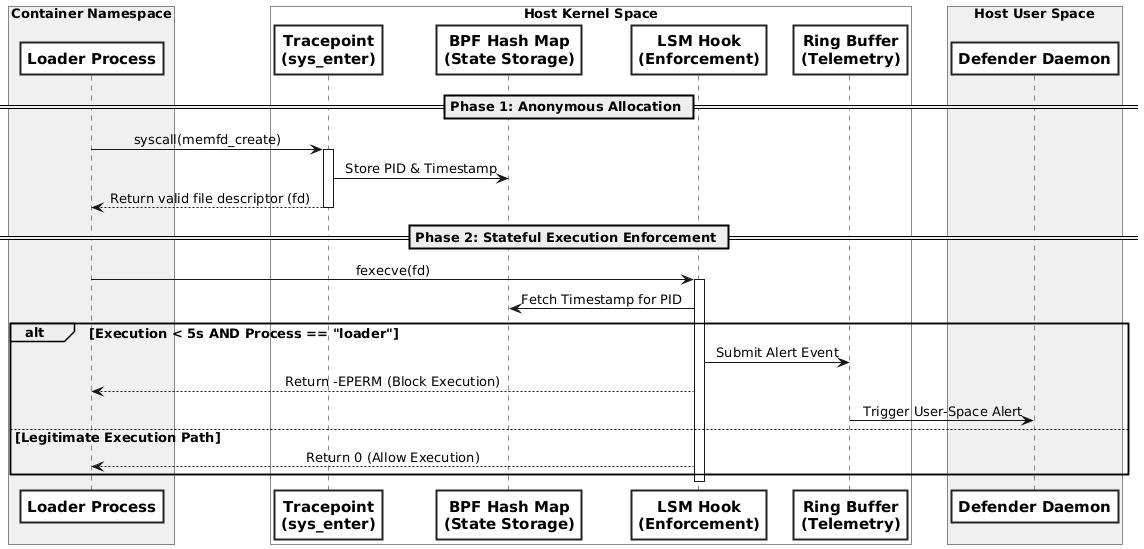

The diagram above was rendered by PlantUML. Its source (embedded in the PNG):
@startuml
skinparam monochrome true
skinparam shadowing false
skinparam defaultFontName "Times New Roman"
skinparam defaultFontSize 13
skinparam sequenceMessageAlign center
skinparam roundcorner 0
skinparam nodesep 40
skinparam ranksep 40

skinparam participant {
  BorderColor #222222
  BorderThickness 2
  BackgroundColor #FFFFFF
  FontStyle bold
  FontSize 15
}

skinparam note {
  BorderColor #777777
  BackgroundColor #FAFAFA
  FontSize 12
}

skinparam BoxFontSize 13
skinparam BoxFontStyle bold

box "Container Namespace" #F0F0F0
    participant "Loader Process" as L
end box

box "Host Kernel Space" #FFFFFF
    participant "Tracepoint\n(sys_enter)" as TP
    participant "BPF Hash Map\n(State Storage)" as MAP
    participant "LSM Hook\n(Enforcement)" as LSM
    participant "Ring Buffer\n(Telemetry)" as RB
end box

box "Host User Space" #F0F0F0
    participant "Defender Daemon" as D
end box

== Phase 1: Anonymous Allocation ==
L -> TP : syscall(memfd_create)
activate TP
TP -> MAP : Store PID & Timestamp
TP --> L : Return valid file descriptor (fd)
deactivate TP

== Phase 2: Stateful Execution Enforcement ==
L -> LSM : fexecve(fd)
activate LSM
LSM -> MAP : Fetch Timestamp for PID

alt Execution < 5s AND Process == "loader"
    LSM -> RB : Submit Alert Event
    LSM --> L : Return -EPERM (Block Execution)
    RB -> D : Trigger User-Space Alert
else Legitimate Execution Path
    LSM --> L : Return 0 (Allow Execution)
end
deactivate LSM
@enduml